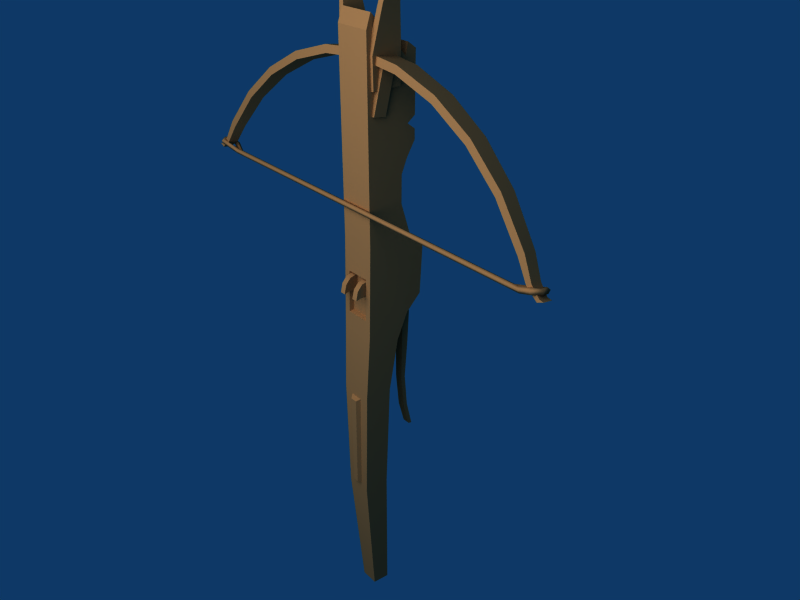 # Source: crossbow1.blend  (saved by Blender 2.63.0; exported with 4.5.12 LTS)
import bpy
from mathutils import Matrix  # noqa: F401  (used for matrix-valued properties, if any)

bpy.ops.wm.read_factory_settings(use_empty=True)
scene = bpy.context.scene
scene.name = 'Scene'

# ---- collections
col_collection_1 = bpy.data.collections.new('Collection 1'); scene.collection.children.link(col_collection_1)

# ---- materials (node trees are filled in below, after node groups)
mat_wood = bpy.data.materials.new('wood')
mat_wood.alpha_threshold = 0.0
mat_wood.diffuse_color = (0.5234, 0.3454, 0.2002, 1.0)
mat_wood.roughness = 0.5
mat_wood.line_color = (0.0, 0.0, 0.0, 1.0)

# ---- material node trees

# ---- world
world_world = bpy.data.worlds.new('World'); scene.world = world_world
world_world.color = (0.05656, 0.2208, 0.4)
world_world.use_sun_shadow = False
world_world.sun_shadow_jitter_overblur = 0.0
world_world.cycles.sampling_method = 'MANUAL'
world_world.cycles.sample_map_resolution = 256

# ---- cameras
cam_camera = bpy.data.cameras.new('Camera')
cam_camera.passepartout_alpha = 0.2
cam_camera.clip_end = 100.0
cam_camera.lens = 35.0
cam_camera.sensor_width = 32.0
cam_camera.sensor_height = 18.0
cam_camera.ortho_scale = 7.314
cam_camera.show_passepartout = False
cam_camera.show_safe_areas = True
cam_camera.dof.focus_distance = 0.0
cam_camera.dof.aperture_fstop = 128.0

# ---- lights
light_point = bpy.data.lights.new('Point', 'POINT')
light_point.transmission_factor = 0.0
light_point.energy = 100.0
light_point.shadow_buffer_clip_start = 0.5
light_point.shadow_soft_size = 1.0
light_point.shadow_maximum_resolution = 0.006
light_point.use_absolute_resolution = True
light_point.cycles.use_multiple_importance_sampling = False

# ---- meshes
me_circle = bpy.data.meshes.new('Circle')
me_circle.from_pydata([(-0.03133, 0.3894, -0.01268), (-0.03131, 0.3944, 0.02113), (-0.03138, 0.3779, -0.01078), (-0.03136, 0.3829, 0.02266), (-0.3419, 0.1887, 0.02767), (-0.3419, 0.1907, 0.04123), (-0.3219, 0.2023, 0.02458), (-0.3219, 0.2046, 0.0402), (-0.3147, 0.198, 0.02525), (-0.3147, 0.2003, 0.04082), (-0.07143, 0.3856, -0.01119), (-0.07143, 0.3904, 0.0208), (-0.1405, 0.3651, -0.006357), (-0.1405, 0.3694, 0.02217), (-0.2042, 0.3317, 0.0004756), (-0.2042, 0.3355, 0.0254), (-0.2601, 0.2867, 0.009101), (-0.2601, 0.2899, 0.03032), (-0.3059, 0.2317, 0.01924), (-0.3059, 0.2344, 0.03668), (-0.3352, 0.1896, 0.02753), (-0.3352, 0.1917, 0.04108), (-0.06929, 0.3744, -0.009348), (-0.06929, 0.3791, 0.02233), (-0.1363, 0.3545, -0.004636), (-0.1363, 0.3587, 0.02363), (-0.1981, 0.3221, 0.002023), (-0.1981, 0.3258, 0.02674), (-0.2523, 0.2784, 0.01042), (-0.2523, 0.2816, 0.03148), (-0.2968, 0.2251, 0.0203), (-0.2968, 0.2277, 0.03762), (-0.3324, 0.1848, 0.02825), (-0.3324, 0.1868, 0.0418), (-0.02795, 0.4253, 0.03168), (0.02885, 0.4253, 0.03168), (-0.0167, 0.02191, 0.02833), (0.0176, 0.02191, 0.02833), (-0.0167, 0.08392, 0.02662), (0.0176, 0.08392, 0.02662), (-0.01822, 0.08529, 0.033), (-0.01822, 0.0197, 0.0348), (0.01912, 0.0197, 0.0348), (0.01912, 0.08529, 0.033), (-0.01367, -0.5113, -0.003702), (0.01457, -0.5113, -0.003702), (-0.0138, -0.5085, 0.02429), (0.0147, -0.5085, 0.02429), (-0.02018, -0.2889, 0.001039), (0.02108, -0.2889, 0.001039), (-0.02018, -0.2905, 0.04152), (0.02108, -0.2905, 0.04152), (-0.02539, -0.1111, -0.002726), (0.02629, -0.1111, -0.002726), (-0.02787, -0.02668, -0.01678), (0.02877, -0.02668, -0.01678), (-0.02795, 0.01382, -0.03494), (0.02885, 0.01382, -0.03494), (-0.02549, -0.1094, 0.04089), (0.02638, -0.1094, 0.04089), (-0.02795, 0.03737, -0.05843), (0.02885, 0.03737, -0.05843), (-0.02799, -0.006769, 0.03553), (0.02889, -0.006769, 0.03553), (-0.02795, 0.1155, -0.06289), (0.02885, 0.1155, -0.06289), (-0.02795, 0.1397, -0.03812), (0.02885, 0.1397, -0.03812), (-0.02795, 0.1872, -0.02349), (0.02885, 0.1872, -0.02349), (-0.02795, 0.2291, -0.02382), (0.02885, 0.2291, -0.02382), (-0.02795, 0.2503, -0.03268), (0.02885, 0.2503, -0.03268), (-0.02795, 0.2731, -0.04635), (0.02885, 0.2731, -0.04635), (-0.02795, 0.2881, -0.04618), (0.02885, 0.2881, -0.04618), (-0.02795, 0.2975, -0.03399), (0.02885, 0.2975, -0.03399), (-0.02795, 0.3068, -0.04635), (0.02885, 0.3068, -0.04635), (-0.02795, 0.3931, -0.04699), (0.02885, 0.3931, -0.04699), (-0.02795, 0.4026, -0.03429), (0.02885, 0.4026, -0.03429), (-0.02795, 0.3855, -0.03047), (0.02885, 0.3855, -0.03047), (-0.02795, 0.1347, 0.03163), (0.02885, 0.1347, 0.03163), (-0.02795, 0.4456, 0.02473), (0.02885, 0.4456, 0.02473), (0.009904, -0.001403, -0.02701), (0.009904, -0.01801, -0.01917), (-0.009006, -0.01801, -0.01917), (-0.009006, -0.001403, -0.02701), (0.009904, 0.001847, -0.03945), (0.009384, 0.003789, -0.04916), (0.009086, 0.0005529, -0.05499), (0.007788, -0.05155, -0.05337), (0.006672, -0.1173, -0.04916), (0.006672, -0.1723, -0.05369), (0.006672, -0.1191, -0.04223), (0.006672, -0.1742, -0.04764), (0.006672, -0.2125, -0.05808), (0.006672, -0.2137, -0.0634), (0.007724, -0.05447, -0.04269), (0.009904, -0.01295, -0.04175), (-0.005774, -0.2125, -0.05808), (-0.005774, -0.1742, -0.04764), (-0.005774, -0.1191, -0.04223), (-0.006827, -0.05447, -0.04269), (-0.005774, -0.2137, -0.0634), (-0.005774, -0.1723, -0.05369), (-0.005774, -0.1173, -0.04916), (-0.00689, -0.05155, -0.05337), (-0.008188, 0.0005529, -0.05499), (-0.008486, 0.003789, -0.04916), (-0.009006, -0.01295, -0.04175), (-0.009006, 0.001847, -0.03945), (-0.01746, 0.05846, 0.04391), (-0.008245, 0.05846, 0.04391), (-0.01746, 0.08247, 0.02567), (-0.01746, 0.05673, 0.04993), (-0.01746, 0.07076, 0.04676), (-0.01746, 0.07954, 0.03898), (-0.01746, 0.05906, 0.02567), (-0.008245, 0.05906, 0.02567), (-0.008245, 0.07954, 0.03898), (-0.008245, 0.07076, 0.04676), (-0.008245, 0.05673, 0.04993), (-0.008245, 0.08247, 0.02567), (-0.003994, -0.2777, 0.04691), (-0.005136, -0.1221, 0.04668), (0.004892, -0.2777, 0.04691), (0.006034, -0.1221, 0.04668), (0.01025, -0.1181, 0.0408), (-0.009348, -0.1181, 0.0408), (0.008242, -0.2817, 0.04104), (-0.007345, -0.2817, 0.04104), (-0.1102, 0.5619, -0.004532), (-0.03697, 0.5774, -0.009078), (0.03787, 0.5774, -0.009078), (0.1111, 0.5619, -0.004532), (-0.1102, 0.5677, -0.004531), (-0.03697, 0.5832, -0.009078), (0.03787, 0.5832, -0.009078), (0.1111, 0.5677, -0.004531), (0.1111, 0.5677, 0.01491), (0.03787, 0.5832, 0.01946), (-0.03697, 0.5832, 0.01946), (-0.1102, 0.5677, 0.01491), (0.1111, 0.5619, 0.01491), (0.03787, 0.5774, 0.01946), (-0.03697, 0.5774, 0.01946), (-0.1102, 0.5619, 0.01491), (-0.033, 0.3507, 0.02606), (-0.033, 0.3507, -0.01764), (-0.0271, 0.3493, -0.01764), (-0.0271, 0.3493, 0.02606), (-0.02216, 0.3945, -0.01847), (-0.02216, 0.3945, 0.02689), (-0.03419, 0.4585, 0.01792), (-0.03419, 0.4585, -0.009497), (-0.05752, 0.516, -0.006404), (-0.05752, 0.516, 0.01482), (-0.0858, 0.5679, 0.01117), (-0.0858, 0.5679, -0.002752), (-0.08977, 0.5665, -0.002752), (-0.08977, 0.5665, 0.01117), (-0.06366, 0.5141, 0.01471), (-0.06366, 0.5141, -0.006289), (-0.04224, 0.4557, -0.009227), (-0.04224, 0.4557, 0.01765), (-0.033, 0.3945, 0.02689), (-0.033, 0.3945, -0.01847), (-0.02713, 0.3831, 0.01589), (-0.02713, 0.3803, -0.004563), (-0.03948, 0.3821, 0.01526), (-0.0395, 0.3795, -0.003638), (-0.02713, 0.3178, 0.02517), (-0.02713, 0.3149, 0.005699), (-0.03197, 0.3178, 0.02487), (-0.03197, 0.315, 0.006003), (-0.01764, 0.1876, 0.03837), (-0.01764, 0.1909, 0.03515), (-0.01764, 0.1888, 0.03103), (-0.01764, 0.1843, 0.0317), (-0.01764, 0.1835, 0.03624), (-0.2996, 0.1876, 0.03837), (-0.2982, 0.1909, 0.03515), (-0.2991, 0.1888, 0.03103), (-0.3011, 0.1843, 0.0317), (-0.3014, 0.1835, 0.03624), (-0.3265, 0.1949, 0.04538), (-0.3238, 0.1973, 0.04023), (-0.3239, 0.2026, 0.0444), (-0.3261, 0.1997, 0.04777), (-0.3355, 0.1949, 0.03603), (-0.3369, 0.2, 0.0366), (-0.3294, 0.1965, 0.03568), (-0.3326, 0.2024, 0.03647), (-0.3323, 0.1911, 0.02318), (-0.3333, 0.1959, 0.02113), (-0.3277, 0.1935, 0.02672), (-0.33, 0.1989, 0.02335), (-0.3206, 0.1918, 0.01909), (-0.3219, 0.1871, 0.02114), (-0.323, 0.1901, 0.02641), (-0.3201, 0.1948, 0.02304), (-0.2886, 0.188, 0.03179), (-0.2899, 0.1844, 0.03326), (-0.2974, 0.1844, 0.03517), (-0.2891, 0.1902, 0.03457), (-0.28, 0.1876, 0.03837), (-0.28, 0.1909, 0.03515), (-0.28, 0.1888, 0.03103), (-0.28, 0.1843, 0.0317), (-0.28, 0.1835, 0.03624), (0.01854, 0.1876, 0.03837), (0.01854, 0.1909, 0.03515), (0.01854, 0.1888, 0.03103), (0.01854, 0.1843, 0.0317), (0.01854, 0.1835, 0.03624), (0.2809, 0.1835, 0.03624), (0.2809, 0.1843, 0.0317), (0.2809, 0.1888, 0.03103), (0.2809, 0.1909, 0.03515), (0.2809, 0.1876, 0.03837), (0.29, 0.1902, 0.03457), (0.2983, 0.1844, 0.03517), (0.2908, 0.1844, 0.03326), (0.2895, 0.188, 0.03179), (0.321, 0.1948, 0.02304), (0.3239, 0.1901, 0.02641), (0.3228, 0.1871, 0.02114), (0.3215, 0.1918, 0.01909), (0.3309, 0.1989, 0.02335), (0.3286, 0.1935, 0.02672), (0.3342, 0.1959, 0.02113), (0.3332, 0.1911, 0.02318), (0.3335, 0.2024, 0.03647), (0.3303, 0.1965, 0.03568), (0.3378, 0.2, 0.0366), (0.3364, 0.1949, 0.03603), (0.327, 0.1997, 0.04777), (0.3248, 0.2026, 0.0444), (0.3247, 0.1973, 0.04023), (0.3274, 0.1949, 0.04538), (0.3023, 0.1835, 0.03624), (0.302, 0.1843, 0.0317), (0.3, 0.1888, 0.03103), (0.2991, 0.1909, 0.03515), (0.3005, 0.1876, 0.03837), (0.03286, 0.315, 0.006003), (0.03286, 0.3178, 0.02487), (0.02802, 0.3149, 0.005699), (0.02802, 0.3178, 0.02517), (0.0404, 0.3795, -0.003638), (0.04038, 0.3821, 0.01526), (0.02802, 0.3803, -0.004563), (0.02802, 0.3831, 0.01589), (0.0339, 0.3945, -0.01847), (0.0339, 0.3945, 0.02689), (0.04313, 0.4557, 0.01765), (0.04313, 0.4557, -0.009227), (0.06456, 0.5141, -0.006289), (0.06456, 0.5141, 0.01471), (0.09067, 0.5665, 0.01117), (0.09067, 0.5665, -0.002752), (0.08669, 0.5679, -0.002752), (0.08669, 0.5679, 0.01117), (0.05841, 0.516, 0.01482), (0.05841, 0.516, -0.006404), (0.03509, 0.4585, -0.009497), (0.03509, 0.4585, 0.01792), (0.02306, 0.3945, 0.02689), (0.02306, 0.3945, -0.01847), (0.02799, 0.3493, 0.02606), (0.02799, 0.3493, -0.01764), (0.0339, 0.3507, -0.01764), (0.0339, 0.3507, 0.02606), (0.009142, 0.08247, 0.02567), (0.009142, 0.05673, 0.04993), (0.009142, 0.07076, 0.04676), (0.009142, 0.07954, 0.03898), (0.009142, 0.05906, 0.02567), (0.01836, 0.05906, 0.02567), (0.01836, 0.07954, 0.03898), (0.01836, 0.07076, 0.04676), (0.01836, 0.05673, 0.04993), (0.01836, 0.08247, 0.02567), (0.009142, 0.05846, 0.04391), (0.01836, 0.05846, 0.04391), (0.3333, 0.1868, 0.0418), (0.3333, 0.1848, 0.02825), (0.2977, 0.2277, 0.03762), (0.2977, 0.2251, 0.0203), (0.2532, 0.2816, 0.03148), (0.2532, 0.2784, 0.01042), (0.199, 0.3258, 0.02674), (0.199, 0.3221, 0.002023), (0.1372, 0.3587, 0.02363), (0.1372, 0.3545, -0.004636), (0.07018, 0.3791, 0.02233), (0.07018, 0.3744, -0.009348), (0.3361, 0.1917, 0.04108), (0.3361, 0.1896, 0.02753), (0.3068, 0.2344, 0.03668), (0.3068, 0.2317, 0.01924), (0.261, 0.2899, 0.03032), (0.261, 0.2867, 0.009101), (0.2051, 0.3355, 0.0254), (0.2051, 0.3317, 0.0004756), (0.1414, 0.3694, 0.02217), (0.1414, 0.3651, -0.006357), (0.07233, 0.3904, 0.0208), (0.07233, 0.3856, -0.01119), (0.3156, 0.2003, 0.04082), (0.3156, 0.198, 0.02525), (0.3228, 0.2046, 0.0402), (0.3228, 0.2023, 0.02458), (0.3428, 0.1907, 0.04123), (0.3428, 0.1887, 0.02767), (0.03226, 0.3829, 0.02266), (0.03228, 0.3779, -0.01078), (0.03221, 0.3944, 0.02113), (0.03223, 0.3894, -0.01268)], [], [(0, 10, 11, 1), (3, 23, 22, 2), (10, 0, 2, 22), (23, 3, 1, 11), (5, 21, 20, 4), (32, 4, 20), (5, 33, 21), (33, 5, 4, 32), (6, 7, 19, 18), (20, 21, 7, 6), (8, 9, 33, 32), (30, 31, 9, 8), (6, 8, 32, 20), (33, 9, 7, 21), (18, 30, 8, 6), (9, 31, 19, 7), (13, 11, 10, 12), (15, 13, 12, 14), (17, 15, 14, 16), (19, 17, 16, 18), (23, 25, 24, 22), (25, 27, 26, 24), (27, 29, 28, 26), (29, 31, 30, 28), (28, 30, 18, 16), (19, 31, 29, 17), (26, 28, 16, 14), (17, 29, 27, 15), (24, 26, 14, 12), (15, 27, 25, 13), (22, 24, 12, 10), (13, 25, 23, 11), (78, 72, 70), (78, 70, 90), (71, 79, 91), (79, 71, 73), (71, 69, 68, 70), (34, 88, 89, 35), (90, 34, 35, 91), (34, 68, 88), (69, 35, 89), (34, 90, 70, 68), (35, 69, 71, 91), (36, 37, 39, 38), (37, 36, 41, 42), (38, 39, 43, 40), (36, 38, 40, 41), (43, 39, 37, 42), (41, 40, 88, 62), (89, 43, 42, 63), (40, 43, 89, 88), (42, 41, 62, 63), (48, 49, 45, 44), (46, 47, 51, 50), (44, 45, 47, 46), (52, 53, 49, 48), (50, 51, 59, 58), (54, 55, 53, 52), (56, 57, 55, 54), (60, 61, 57, 56), (58, 59, 63, 62), (64, 65, 61, 60), (66, 67, 65, 64), (68, 69, 67, 66), (72, 73, 71, 70), (74, 75, 73, 72), (76, 77, 75, 74), (78, 79, 77, 76), (80, 81, 79, 78), (82, 83, 81, 80), (84, 85, 83, 82), (86, 87, 85, 84), (87, 86, 90, 91), (48, 44, 46, 50), (47, 45, 49, 51), (48, 50, 58, 52), (59, 51, 49, 53), (54, 52, 58, 62), (59, 53, 55, 63), (54, 62, 56), (63, 55, 57), (60, 56, 62), (63, 57, 61), (60, 62, 88, 64), (89, 63, 61, 65), (88, 66, 64), (67, 89, 65), (88, 68, 66), (69, 89, 67), (74, 72, 78, 76), (79, 73, 75, 77), (78, 90, 86), (91, 79, 87), (82, 78, 86, 84), (87, 79, 83, 85), (78, 82, 80), (83, 79, 81), (96, 92, 93, 107), (92, 96, 119, 95), (94, 118, 107, 93), (95, 119, 118, 94), (98, 107, 106, 99), (99, 106, 102, 100), (100, 102, 103, 101), (101, 103, 104, 105), (107, 98, 97, 96), (117, 119, 96, 97), (116, 117, 97, 98), (115, 116, 98, 99), (114, 115, 99, 100), (113, 114, 100, 101), (112, 113, 101, 105), (111, 110, 102, 106), (110, 109, 103, 102), (109, 108, 104, 103), (108, 112, 105, 104), (118, 111, 106, 107), (119, 117, 116, 118), (112, 108, 109, 113), (113, 109, 110, 114), (114, 110, 111, 115), (115, 111, 118, 116), (124, 120, 123), (126, 120, 124), (123, 120, 121, 130), (120, 126, 127, 121), (129, 121, 127), (129, 130, 121), (122, 126, 125), (125, 126, 124), (124, 123, 130, 129), (125, 124, 129, 128), (122, 125, 128, 131), (127, 131, 128), (127, 128, 129), (133, 132, 134, 135), (136, 137, 133, 135), (134, 132, 139, 138), (132, 133, 137, 139), (138, 136, 135, 134), (146, 147, 143, 142), (145, 146, 142, 141), (141, 140, 144, 145), (155, 140, 141, 154), (154, 141, 142, 153), (153, 142, 143, 152), (140, 155, 151, 144), (150, 145, 144, 151), (149, 146, 145, 150), (148, 147, 146, 149), (152, 143, 147, 148), (152, 148, 149, 153), (153, 149, 150, 154), (154, 150, 151, 155), (159, 156, 157, 158), (156, 174, 175, 157), (174, 156, 159, 161), (157, 175, 160, 158), (165, 164, 167, 166), (162, 163, 164, 165), (161, 160, 163, 162), (160, 175, 172, 163), (162, 173, 174, 161), (163, 172, 171, 164), (165, 170, 173, 162), (164, 171, 168, 167), (166, 169, 170, 165), (168, 171, 170, 169), (171, 172, 173, 170), (172, 175, 174, 173), (176, 178, 182, 180), (179, 177, 181, 183), (183, 182, 178, 179), (181, 180, 182, 183), (196, 197, 189, 190), (197, 194, 193, 189), (194, 195, 192, 193), (195, 191, 192), (195, 196, 190, 191), (194, 197, 199, 198), (195, 194, 198, 200), (196, 195, 200, 201), (197, 196, 201, 199), (198, 199, 203, 202), (200, 198, 202, 204), (201, 200, 204, 205), (199, 201, 205, 203), (202, 203, 206, 207), (204, 202, 207, 208), (205, 204, 208, 209), (203, 205, 209, 206), (207, 206, 210, 211), (208, 207, 211, 212), (209, 208, 212, 213), (206, 209, 213, 210), (189, 214, 215, 190), (216, 191, 190, 215), (217, 192, 191, 216), (218, 193, 192, 217), (214, 189, 193, 218), (214, 184, 185, 215), (185, 184, 219, 220), (220, 221, 186, 185), (186, 216, 215, 185), (221, 222, 187, 186), (187, 217, 216, 186), (222, 223, 188, 187), (188, 218, 217, 187), (184, 188, 223, 219), (184, 214, 218, 188), (219, 223, 224, 228), (223, 222, 225, 224), (222, 221, 226, 225), (221, 220, 227, 226), (228, 227, 220, 219), (228, 224, 249, 253), (224, 225, 250, 249), (225, 226, 251, 250), (226, 227, 252, 251), (253, 252, 227, 228), (236, 232, 229, 233), (233, 229, 230, 234), (234, 230, 231, 235), (235, 231, 232, 236), (239, 236, 233, 237), (237, 233, 234, 238), (238, 234, 235, 240), (240, 235, 236, 239), (243, 239, 237, 241), (241, 237, 238, 242), (242, 238, 240, 244), (244, 240, 239, 243), (245, 243, 241, 246), (246, 241, 242, 247), (247, 242, 244, 248), (248, 244, 243, 245), (247, 251, 252, 246), (247, 250, 251), (248, 249, 250, 247), (245, 253, 249, 248), (246, 252, 253, 245), (256, 254, 255, 257), (254, 258, 259, 255), (258, 254, 256, 260), (261, 257, 255, 259), (265, 264, 263, 262), (266, 267, 264, 265), (269, 268, 267, 266), (271, 272, 267, 268), (273, 270, 269, 266), (272, 275, 264, 267), (274, 273, 266, 265), (275, 276, 263, 264), (277, 274, 265, 262), (276, 275, 274, 277), (275, 272, 273, 274), (272, 271, 270, 273), (280, 279, 277, 262), (263, 276, 278, 281), (281, 280, 262, 263), (278, 279, 280, 281), (286, 284, 285), (286, 285, 282), (291, 282, 285, 288), (288, 285, 284, 289), (289, 284, 283, 290), (288, 289, 287), (291, 288, 287), (284, 292, 283), (284, 286, 292), (293, 292, 286, 287), (290, 283, 292, 293), (287, 289, 293), (289, 290, 293), (314, 316, 304, 302), (305, 317, 315, 303), (312, 314, 302, 300), (303, 315, 313, 301), (310, 312, 300, 298), (301, 313, 311, 299), (308, 310, 298, 296), (299, 311, 309, 297), (298, 299, 297, 296), (300, 301, 299, 298), (302, 303, 301, 300), (304, 305, 303, 302), (308, 309, 311, 310), (310, 311, 313, 312), (312, 313, 315, 314), (314, 315, 317, 316), (318, 320, 308, 296), (309, 321, 319, 297), (294, 306, 320, 318), (321, 307, 295, 319), (297, 319, 318, 296), (319, 295, 294, 318), (307, 321, 320, 306), (321, 309, 308, 320), (294, 295, 323, 322), (322, 306, 294), (295, 307, 323), (322, 323, 307, 306), (304, 316, 326, 324), (317, 305, 325, 327), (324, 325, 305, 304), (327, 326, 316, 317)])
me_circle.polygons.foreach_set('use_smooth', [True] * 306)
_k = set([(0, 10), (1, 11), (2, 22), (3, 23), (4, 5), (4, 20), (4, 32), (5, 21), (5, 33), (6, 18), (6, 20), (7, 19), (7, 21), (8, 30), (8, 32), (9, 31), (9, 33), (10, 12), (11, 13), (12, 14), (13, 15), (14, 16), (15, 17), (16, 18), (17, 19), (22, 24), (23, 25), (24, 26), (25, 27), (26, 28), (27, 29), (28, 30), (29, 31), (34, 35), (34, 88), (34, 90), (35, 89), (35, 91), (36, 37), (36, 38), (36, 41), (37, 39), (37, 42), (38, 39), (38, 40), (39, 43), (40, 41), (40, 43), (41, 42), (42, 43), (44, 45), (44, 46), (44, 48), (45, 47), (45, 49), (46, 47), (46, 50), (47, 51), (48, 50), (48, 52), (49, 51), (49, 53), (50, 58), (51, 59), (52, 54), (53, 55), (54, 56), (55, 57), (56, 60), (57, 61), (58, 62), (59, 63), (60, 61), (60, 64), (61, 65), (62, 88), (63, 89), (64, 65), (64, 66), (65, 67), (66, 68), (67, 69), (68, 70), (69, 71), (70, 72), (71, 73), (72, 74), (73, 75), (74, 75), (74, 76), (75, 77), (76, 77), (76, 78), (77, 79), (78, 79), (78, 80), (79, 81), (80, 81), (80, 82), (81, 83), (82, 83), (82, 84), (83, 85), (84, 85), (84, 86), (85, 87), (86, 87), (86, 90), (87, 91), (90, 91), (92, 96), (93, 107), (94, 118), (95, 119), (96, 97), (97, 98), (98, 99), (99, 100), (100, 101), (101, 105), (102, 103), (102, 106), (103, 104), (104, 105), (104, 108), (105, 112), (106, 107), (107, 118), (108, 109), (108, 112), (109, 110), (110, 111), (111, 118), (112, 113), (113, 114), (114, 115), (115, 116), (116, 117), (117, 119), (120, 123), (120, 124), (120, 126), (121, 127), (121, 129), (121, 130), (122, 125), (122, 126), (123, 124), (123, 130), (124, 125), (124, 126), (125, 126), (127, 128), (127, 129), (127, 131), (128, 129), (128, 131), (129, 130), (132, 133), (132, 134), (132, 139), (133, 135), (133, 137), (134, 135), (134, 138), (135, 136), (136, 137), (136, 138), (137, 139), (138, 139), (140, 141), (140, 144), (140, 155), (141, 142), (142, 143), (143, 147), (143, 152), (144, 145), (144, 151), (145, 146), (146, 147), (147, 148), (148, 149), (148, 152), (149, 150), (150, 151), (151, 155), (152, 153), (153, 154), (154, 155), (156, 157), (156, 159), (156, 174), (157, 158), (157, 175), (160, 163), (161, 162), (162, 165), (163, 164), (164, 167), (165, 166), (168, 171), (169, 170), (170, 173), (171, 172), (172, 175), (173, 174), (176, 178), (176, 180), (177, 179), (177, 181), (178, 179), (178, 182), (179, 183), (180, 181), (180, 182), (181, 183), (182, 183), (254, 255), (254, 256), (254, 258), (255, 257), (255, 259), (256, 257), (256, 260), (257, 261), (258, 259), (258, 260), (259, 261), (262, 265), (262, 280), (263, 264), (263, 281), (264, 267), (265, 266), (266, 269), (267, 268), (270, 273), (271, 272), (272, 275), (273, 274), (274, 277), (275, 276), (278, 281), (279, 280), (280, 281), (282, 285), (282, 286), (283, 284), (283, 290), (283, 292), (284, 285), (284, 286), (284, 292), (285, 286), (286, 292), (287, 288), (287, 289), (287, 291), (287, 293), (288, 289), (288, 291), (289, 290), (289, 293), (290, 293), (294, 318), (294, 322), (295, 319), (295, 323), (296, 298), (296, 318), (297, 299), (297, 319), (298, 300), (299, 301), (300, 302), (301, 303), (302, 304), (303, 305), (304, 324), (305, 325), (306, 320), (306, 322), (307, 321), (307, 323), (308, 310), (308, 320), (309, 311), (309, 321), (310, 312), (311, 313), (312, 314), (313, 315), (314, 316), (315, 317), (316, 326), (317, 327), (322, 323)])
me_circle.attributes.new('sharp_edge', 'BOOLEAN', 'EDGE').data.foreach_set('value', [ (min(e.vertices), max(e.vertices)) in _k for e in me_circle.edges])
_uv = me_circle.uv_layers.new(name='UVTex')
_uv.uv.foreach_set('vector', [0.8166, 0.9798, 0.818, 0.9206, 0.8655, 0.9206, 0.8669, 0.9798, 0.9078, 0.9783, 0.9091, 0.9219, 0.9566, 0.9219, 0.9578, 0.9783, 0.9735, 0.9218, 0.9745, 0.9797, 0.9578, 0.9783, 0.9566, 0.9219, 0.9091, 0.9219, 0.9078, 0.9783, 0.8911, 0.9797, 0.8922, 0.9217, 0.8515, 0.4085, 0.8515, 0.4184, 0.8313, 0.4185, 0.8313, 0.4085, 0.9548, 0.4275, 0.9692, 0.4244, 0.9621, 0.431, 0.8971, 0.4243, 0.9115, 0.4275, 0.9042, 0.431, 0.923, 0.4251, 0.923, 0.41, 0.9433, 0.41, 0.9433, 0.4251, 0.8298, 0.4457, 0.853, 0.4457, 0.8544, 0.4956, 0.8285, 0.4957, 0.8313, 0.4185, 0.8515, 0.4184, 0.853, 0.4457, 0.8298, 0.4457, 0.9448, 0.4581, 0.9215, 0.4581, 0.923, 0.4251, 0.9433, 0.4251, 0.9461, 0.5068, 0.9201, 0.5068, 0.9215, 0.4581, 0.9448, 0.4581, 0.9569, 0.4574, 0.9448, 0.4581, 0.9548, 0.4275, 0.9621, 0.431, 0.9115, 0.4275, 0.9215, 0.4581, 0.9093, 0.4573, 0.9042, 0.431, 0.9627, 0.5064, 0.9461, 0.5068, 0.9448, 0.4581, 0.9569, 0.4574, 0.9215, 0.4581, 0.9201, 0.5068, 0.9035, 0.5064, 0.9093, 0.4573, 0.8629, 0.8143, 0.8655, 0.9206, 0.818, 0.9206, 0.8205, 0.8143, 0.8601, 0.7081, 0.8629, 0.8143, 0.8205, 0.8143, 0.8231, 0.7081, 0.8573, 0.6019, 0.8601, 0.7081, 0.8231, 0.7081, 0.8258, 0.6019, 0.8544, 0.4956, 0.8573, 0.6019, 0.8258, 0.6019, 0.8285, 0.4957, 0.9091, 0.9219, 0.9117, 0.8181, 0.9541, 0.8181, 0.9566, 0.9219, 0.9117, 0.8181, 0.9145, 0.7143, 0.9515, 0.7144, 0.9541, 0.8181, 0.9145, 0.7143, 0.9173, 0.6106, 0.9488, 0.6106, 0.9515, 0.7144, 0.9173, 0.6106, 0.9201, 0.5068, 0.9461, 0.5068, 0.9488, 0.6106, 0.9488, 0.6106, 0.9461, 0.5068, 0.9627, 0.5064, 0.9654, 0.6108, 0.9035, 0.5064, 0.9201, 0.5068, 0.9173, 0.6106, 0.9006, 0.6108, 0.9515, 0.7144, 0.9488, 0.6106, 0.9654, 0.6108, 0.9682, 0.7144, 0.9006, 0.6108, 0.9173, 0.6106, 0.9145, 0.7143, 0.8978, 0.7144, 0.9541, 0.8181, 0.9515, 0.7144, 0.9682, 0.7144, 0.9708, 0.8181, 0.8978, 0.7144, 0.9145, 0.7143, 0.9117, 0.8181, 0.895, 0.818, 0.9566, 0.9219, 0.9541, 0.8181, 0.9708, 0.8181, 0.9735, 0.9218, 0.895, 0.818, 0.9117, 0.8181, 0.9091, 0.9219, 0.8922, 0.9217, 0.436, 0.9549, 0.3697, 0.953, 0.3399, 0.9405, 0.436, 0.9549, 0.3399, 0.9405, 0.6443, 0.8726, 0.3396, 0.7051, 0.4357, 0.6905, 0.6442, 0.7731, 0.4357, 0.6905, 0.3396, 0.7051, 0.3694, 0.6926, 0.3936, 0.652, 0.3349, 0.652, 0.3349, 0.5725, 0.3936, 0.5725, 0.6158, 0.8628, 0.2066, 0.8628, 0.2066, 0.7828, 0.6158, 0.7828, 0.646, 0.8628, 0.6158, 0.8628, 0.6158, 0.7828, 0.646, 0.7828, 0.6158, 0.8628, 0.281, 0.9399, 0.2066, 0.8628, 0.2807, 0.7058, 0.6158, 0.7828, 0.2066, 0.7828, 0.6158, 0.8628, 0.6443, 0.8726, 0.3399, 0.9405, 0.281, 0.9399, 0.6158, 0.7828, 0.2807, 0.7058, 0.3396, 0.7051, 0.6442, 0.7731, 0.7503, 0.6931, 0.7503, 0.7411, 0.6634, 0.7411, 0.6634, 0.6931, 0.05126, 0.8015, 0.05124, 0.8441, 0.0446, 0.8491, 0.0446, 0.7965, 0.1314, 0.8441, 0.1314, 0.8015, 0.137, 0.7965, 0.137, 0.8491, 0.05124, 0.8441, 0.1314, 0.8441, 0.137, 0.8491, 0.0446, 0.8491, 0.137, 0.7965, 0.1314, 0.8015, 0.05126, 0.8015, 0.0446, 0.7965, 0.0446, 0.8491, 0.137, 0.8491, 0.2066, 0.8628, 0.007305, 0.8628, 0.2066, 0.7828, 0.137, 0.7965, 0.0446, 0.7965, 0.007305, 0.7828, 0.137, 0.8491, 0.137, 0.7965, 0.2066, 0.7828, 0.2066, 0.8628, 0.0446, 0.7965, 0.0446, 0.8491, 0.007305, 0.8628, 0.007305, 0.7828, 0.3261, 0.4889, 0.3261, 0.5467, 0.01442, 0.5375, 0.01442, 0.498, 0.05251, 0.3241, 0.05251, 0.2843, 0.3579, 0.2754, 0.3579, 0.333, 0.01322, 0.3239, 0.01322, 0.2845, 0.05251, 0.2843, 0.05251, 0.3241, 0.5753, 0.4816, 0.5753, 0.554, 0.3261, 0.5467, 0.3261, 0.4889, 0.3579, 0.333, 0.3579, 0.2754, 0.6108, 0.268, 0.6108, 0.3404, 0.6952, 0.4781, 0.6952, 0.5574, 0.5753, 0.554, 0.5753, 0.4816, 0.7573, 0.478, 0.7573, 0.5575, 0.6952, 0.5574, 0.6952, 0.4781, 0.07284, 0.5713, 0.07284, 0.6508, 0.02626, 0.6508, 0.02626, 0.5713, 0.6108, 0.3404, 0.6108, 0.268, 0.7543, 0.2645, 0.7543, 0.3439, 0.1825, 0.5713, 0.1825, 0.6508, 0.07284, 0.6508, 0.07284, 0.5713, 0.2309, 0.5713, 0.2309, 0.6508, 0.1825, 0.6508, 0.1825, 0.5713, 0.3006, 0.5713, 0.3006, 0.6508, 0.2309, 0.6508, 0.2309, 0.5713, 0.4258, 0.5725, 0.4258, 0.652, 0.3936, 0.652, 0.3936, 0.5725, 0.463, 0.5725, 0.463, 0.652, 0.4258, 0.652, 0.4258, 0.5725, 0.4841, 0.5725, 0.4841, 0.652, 0.463, 0.652, 0.463, 0.5725, 0.5056, 0.5725, 0.5056, 0.652, 0.4841, 0.652, 0.4841, 0.5725, 0.5273, 0.5725, 0.5273, 0.652, 0.5056, 0.652, 0.5056, 0.5725, 0.6481, 0.5725, 0.6481, 0.652, 0.5273, 0.652, 0.5273, 0.5725, 0.6704, 0.5725, 0.6704, 0.652, 0.6481, 0.652, 0.6481, 0.5725, 0.695, 0.5725, 0.695, 0.652, 0.6704, 0.652, 0.6704, 0.5725, 0.7609, 0.7828, 0.7609, 0.8628, 0.646, 0.8628, 0.646, 0.7828, 0.3587, 0.39, 0.04595, 0.3889, 0.05095, 0.3497, 0.3579, 0.333, 0.05095, 0.2587, 0.04595, 0.2195, 0.3587, 0.2185, 0.3579, 0.2754, 0.3587, 0.39, 0.3579, 0.333, 0.6108, 0.3404, 0.6084, 0.4013, 0.6108, 0.268, 0.3579, 0.2754, 0.3587, 0.2185, 0.6084, 0.2071, 0.7282, 0.4183, 0.6084, 0.4013, 0.6108, 0.3404, 0.7543, 0.3439, 0.6108, 0.268, 0.6084, 0.2071, 0.7282, 0.1902, 0.7543, 0.2645, 0.7282, 0.4183, 0.7543, 0.3439, 0.7858, 0.4423, 0.7543, 0.2645, 0.7282, 0.1902, 0.7858, 0.1661, 0.07284, 0.9948, 0.03889, 0.961, 0.007305, 0.8628, 0.007305, 0.7828, 0.03871, 0.6834, 0.07284, 0.6508, 0.07284, 0.9948, 0.007305, 0.8628, 0.2066, 0.8628, 0.1825, 0.9948, 0.2066, 0.7828, 0.007305, 0.7828, 0.07284, 0.6508, 0.1825, 0.6508, 0.2066, 0.8628, 0.215, 0.9609, 0.1825, 0.9948, 0.2147, 0.6854, 0.2066, 0.7828, 0.1825, 0.6508, 0.2066, 0.8628, 0.281, 0.9399, 0.215, 0.9609, 0.2807, 0.7058, 0.2066, 0.7828, 0.2147, 0.6854, 0.4017, 0.9722, 0.3697, 0.953, 0.436, 0.9549, 0.4228, 0.972, 0.4357, 0.6905, 0.3694, 0.6926, 0.4013, 0.6732, 0.4225, 0.6734, 0.436, 0.9549, 0.6443, 0.8726, 0.5597, 0.9501, 0.6442, 0.7731, 0.4357, 0.6905, 0.5595, 0.6957, 0.5704, 0.9733, 0.436, 0.9549, 0.5597, 0.9501, 0.5838, 0.9555, 0.5595, 0.6957, 0.4357, 0.6905, 0.5702, 0.6728, 0.5834, 0.6906, 0.436, 0.9549, 0.5704, 0.9733, 0.4491, 0.9723, 0.5702, 0.6728, 0.4357, 0.6905, 0.4489, 0.6728, 0.6996, 0.1065, 0.695, 0.124, 0.6718, 0.135, 0.6789, 0.1033, 0.7221, 0.05314, 0.7041, 0.05314, 0.7041, 0.02665, 0.7221, 0.02665, 0.7017, 0.1802, 0.6693, 0.1802, 0.6693, 0.1537, 0.7017, 0.1537, 0.695, 0.124, 0.6996, 0.1065, 0.6789, 0.1033, 0.6718, 0.135, 0.6978, 0.08477, 0.6789, 0.1033, 0.6207, 0.102, 0.6248, 0.08704, 0.6248, 0.08704, 0.6207, 0.102, 0.5301, 0.1027, 0.5327, 0.09294, 0.5327, 0.09294, 0.5301, 0.1027, 0.4528, 0.09507, 0.4556, 0.08659, 0.4556, 0.08659, 0.4528, 0.09507, 0.3992, 0.08044, 0.3975, 0.07298, 0.6789, 0.1033, 0.6978, 0.08477, 0.7023, 0.09294, 0.6996, 0.1065, 0.6902, 0.02738, 0.7041, 0.02665, 0.7041, 0.05314, 0.6902, 0.05242, 0.6809, 0.0278, 0.6902, 0.02738, 0.6902, 0.05242, 0.6809, 0.052, 0.6079, 0.02962, 0.6809, 0.0278, 0.6809, 0.052, 0.6079, 0.05018, 0.5156, 0.03118, 0.6079, 0.02962, 0.6079, 0.05018, 0.5156, 0.04862, 0.4383, 0.03119, 0.5156, 0.03118, 0.5156, 0.04862, 0.4383, 0.04862, 0.3787, 0.0312, 0.4383, 0.03119, 0.4383, 0.04862, 0.3787, 0.04863, 0.6111, 0.1771, 0.5206, 0.1757, 0.5206, 0.1582, 0.6111, 0.1568, 0.5206, 0.1757, 0.443, 0.1757, 0.443, 0.1582, 0.5206, 0.1582, 0.443, 0.1757, 0.3875, 0.1757, 0.3875, 0.1582, 0.443, 0.1582, 0.3875, 0.1757, 0.3798, 0.1757, 0.3798, 0.1582, 0.3875, 0.1582, 0.6693, 0.1802, 0.6111, 0.1771, 0.6111, 0.1568, 0.6693, 0.1537, 0.6996, 0.1065, 0.7023, 0.09294, 0.6978, 0.08477, 0.6789, 0.1033, 0.3975, 0.07298, 0.3992, 0.08044, 0.4528, 0.09507, 0.4556, 0.08659, 0.4556, 0.08659, 0.4528, 0.09507, 0.5301, 0.1027, 0.5327, 0.09294, 0.5327, 0.09294, 0.5301, 0.1027, 0.6207, 0.102, 0.6248, 0.08704, 0.6248, 0.08704, 0.6207, 0.102, 0.6789, 0.1033, 0.6978, 0.08477, 0.8056, 0.06971, 0.7807, 0.06396, 0.7773, 0.07613, 0.782, 0.02714, 0.7807, 0.06396, 0.8056, 0.06971, 0.7601, 0.07364, 0.7619, 0.06216, 0.7805, 0.06407, 0.777, 0.07634, 0.7619, 0.06216, 0.7635, 0.02614, 0.7817, 0.02694, 0.7805, 0.06407, 0.8056, 0.06987, 0.7805, 0.06407, 0.7817, 0.02694, 0.8056, 0.06987, 0.777, 0.07634, 0.7805, 0.06407, 0.8292, 0.02714, 0.782, 0.02714, 0.8233, 0.05401, 0.8233, 0.05401, 0.782, 0.02714, 0.8056, 0.06971, 0.8481, 0.07805, 0.848, 0.1071, 0.8294, 0.1071, 0.8294, 0.07804, 0.8481, 0.05437, 0.8481, 0.07805, 0.8294, 0.07804, 0.8295, 0.05436, 0.8481, 0.02686, 0.8481, 0.05437, 0.8295, 0.05436, 0.8295, 0.02685, 0.7817, 0.02694, 0.8294, 0.02694, 0.8234, 0.05404, 0.7817, 0.02694, 0.8234, 0.05404, 0.8056, 0.06987, 0.8339, 0.3697, 0.8356, 0.139, 0.8487, 0.139, 0.8504, 0.3697, 0.8567, 0.3802, 0.8276, 0.3802, 0.8339, 0.3697, 0.8504, 0.3697, 0.8487, 0.139, 0.8356, 0.139, 0.8306, 0.1285, 0.8537, 0.1285, 0.8356, 0.139, 0.8339, 0.3697, 0.8232, 0.3755, 0.8256, 0.1331, 0.8587, 0.1331, 0.8611, 0.3755, 0.8504, 0.3697, 0.8487, 0.139, 0.9869, 0.2682, 0.975, 0.3792, 0.9664, 0.3801, 0.9784, 0.2682, 0.9869, 0.1585, 0.9869, 0.2682, 0.9784, 0.2682, 0.9784, 0.1585, 0.9784, 0.1585, 0.9665, 0.04668, 0.9751, 0.04759, 0.9869, 0.1585, 0.9374, 0.04797, 0.9665, 0.04668, 0.9784, 0.1585, 0.9366, 0.1585, 0.9366, 0.1585, 0.9784, 0.1585, 0.9784, 0.2682, 0.9366, 0.2682, 0.9366, 0.2682, 0.9784, 0.2682, 0.9664, 0.3801, 0.9373, 0.3788, 0.8997, 0.03927, 0.9288, 0.04092, 0.9283, 0.04958, 0.8992, 0.04794, 0.9281, 0.1585, 0.8863, 0.1585, 0.8992, 0.04794, 0.9283, 0.04958, 0.9281, 0.2682, 0.8863, 0.2682, 0.8863, 0.1585, 0.9281, 0.1585, 0.9282, 0.3772, 0.8994, 0.3788, 0.8863, 0.2682, 0.9281, 0.2682, 0.9287, 0.3858, 0.8999, 0.3874, 0.8994, 0.3788, 0.9282, 0.3772, 0.9373, 0.3788, 0.9282, 0.3772, 0.9281, 0.2682, 0.9366, 0.2682, 0.9366, 0.2682, 0.9281, 0.2682, 0.9281, 0.1585, 0.9366, 0.1585, 0.9366, 0.1585, 0.9281, 0.1585, 0.9283, 0.04958, 0.9374, 0.04797, 0.3583, 0.1144, 0.3495, 0.1144, 0.3495, 0.05075, 0.3583, 0.05075, 0.3495, 0.1144, 0.2856, 0.1156, 0.2856, 0.04955, 0.3495, 0.05075, 0.2856, 0.1156, 0.3495, 0.1144, 0.3515, 0.1229, 0.2859, 0.131, 0.3495, 0.05075, 0.2856, 0.04955, 0.2858, 0.03399, 0.3515, 0.04218, 0.1041, 0.1004, 0.09752, 0.1296, 0.01757, 0.1061, 0.02191, 0.08705, 0.1921, 0.1152, 0.182, 0.1534, 0.09752, 0.1296, 0.1041, 0.1004, 0.2859, 0.131, 0.2667, 0.1931, 0.182, 0.1534, 0.1921, 0.1152, 0.2858, 0.03399, 0.2856, 0.04955, 0.1959, 0.06289, 0.1942, 0.05094, 0.1921, 0.1152, 0.1947, 0.1025, 0.2856, 0.1156, 0.2859, 0.131, 0.1942, 0.05094, 0.1959, 0.06289, 0.1062, 0.0618, 0.1073, 0.05283, 0.1041, 0.1004, 0.1043, 0.09159, 0.1947, 0.1025, 0.1921, 0.1152, 0.1073, 0.05283, 0.1062, 0.0618, 0.02317, 0.06152, 0.02394, 0.05566, 0.02191, 0.08705, 0.02189, 0.08114, 0.1043, 0.09159, 0.1041, 0.1004, 0.02317, 0.06152, 0.1062, 0.0618, 0.1043, 0.09159, 0.02189, 0.08114, 0.1062, 0.0618, 0.1959, 0.06289, 0.1947, 0.1025, 0.1043, 0.09159, 0.1959, 0.06289, 0.2856, 0.04955, 0.2856, 0.1156, 0.1947, 0.1025, 0.7544, 0.9064, 0.7552, 0.9252, 0.6562, 0.9252, 0.6549, 0.9122, 0.7555, 0.954, 0.7548, 0.9728, 0.6547, 0.967, 0.6562, 0.954, 0.6562, 0.954, 0.6562, 0.9252, 0.7552, 0.9252, 0.7555, 0.954, 0.6489, 0.9545, 0.6489, 0.9247, 0.6562, 0.9252, 0.6562, 0.954, 0.5841, 0.4517, 0.5841, 0.4463, 0.5332, 0.4475, 0.5332, 0.4543, 0.5841, 0.4463, 0.5841, 0.4406, 0.5332, 0.4411, 0.5332, 0.4475, 0.5841, 0.4406, 0.5841, 0.4311, 0.5332, 0.4353, 0.5332, 0.4411, 0.5841, 0.4311, 0.5332, 0.429, 0.5332, 0.4353, 0.5841, 0.4611, 0.5841, 0.4517, 0.5332, 0.4543, 0.5332, 0.461, 0.5841, 0.4406, 0.5841, 0.4463, 0.6122, 0.4464, 0.6122, 0.4407, 0.5841, 0.4311, 0.5841, 0.4406, 0.6122, 0.4407, 0.6122, 0.4321, 0.5841, 0.4517, 0.5841, 0.4611, 0.6122, 0.461, 0.6122, 0.4517, 0.5841, 0.4463, 0.5841, 0.4517, 0.6122, 0.4517, 0.6122, 0.4464, 0.6122, 0.4407, 0.6122, 0.4464, 0.6324, 0.4462, 0.6324, 0.4409, 0.6122, 0.4321, 0.6122, 0.4407, 0.6324, 0.4409, 0.6324, 0.4325, 0.6122, 0.4517, 0.6122, 0.461, 0.6324, 0.4607, 0.6324, 0.4513, 0.6122, 0.4464, 0.6122, 0.4517, 0.6324, 0.4513, 0.6324, 0.4462, 0.6324, 0.4409, 0.6324, 0.4462, 0.6479, 0.4466, 0.6479, 0.4412, 0.6324, 0.4325, 0.6324, 0.4409, 0.6479, 0.4412, 0.6479, 0.434, 0.6324, 0.4513, 0.6324, 0.4607, 0.6479, 0.4603, 0.6479, 0.4519, 0.6324, 0.4462, 0.6324, 0.4513, 0.6479, 0.4519, 0.6479, 0.4466, 0.6479, 0.4412, 0.6479, 0.4466, 0.6678, 0.4461, 0.6678, 0.441, 0.6479, 0.434, 0.6479, 0.4412, 0.6678, 0.441, 0.6678, 0.4348, 0.6479, 0.4519, 0.6479, 0.4603, 0.6678, 0.46, 0.6678, 0.4506, 0.6479, 0.4466, 0.6479, 0.4519, 0.6678, 0.4506, 0.6678, 0.4461, 0.5332, 0.4475, 0.4997, 0.4484, 0.4997, 0.4552, 0.5332, 0.4543, 0.4997, 0.462, 0.5332, 0.461, 0.5332, 0.4543, 0.4997, 0.4552, 0.4997, 0.4347, 0.5332, 0.4353, 0.5332, 0.429, 0.4997, 0.4279, 0.4997, 0.4415, 0.5332, 0.4411, 0.5332, 0.4353, 0.4997, 0.4347, 0.4997, 0.4484, 0.5332, 0.4475, 0.5332, 0.4411, 0.4997, 0.4415, 0.4997, 0.4484, 0.06919, 0.4484, 0.06919, 0.4552, 0.4997, 0.4552, 0.06919, 0.4552, 0.06919, 0.4484, 0.009831, 0.4484, 0.009831, 0.4552, 0.009831, 0.4552, 0.009831, 0.462, 0.06919, 0.462, 0.06919, 0.4552, 0.06919, 0.462, 0.4997, 0.462, 0.4997, 0.4552, 0.06919, 0.4552, 0.009831, 0.4279, 0.009831, 0.4347, 0.06919, 0.4347, 0.06919, 0.4279, 0.06919, 0.4347, 0.4997, 0.4347, 0.4997, 0.4279, 0.06919, 0.4279, 0.009831, 0.4347, 0.009831, 0.4415, 0.06919, 0.4415, 0.06919, 0.4347, 0.06919, 0.4415, 0.4997, 0.4415, 0.4997, 0.4347, 0.06919, 0.4347, 0.06919, 0.4484, 0.06919, 0.4415, 0.009831, 0.4415, 0.009831, 0.4484, 0.06919, 0.4484, 0.4997, 0.4484, 0.4997, 0.4415, 0.06919, 0.4415, 0.06919, 0.4484, 0.06919, 0.4415, 0.4997, 0.4415, 0.4997, 0.4484, 0.06919, 0.4415, 0.06919, 0.4347, 0.4997, 0.4347, 0.4997, 0.4415, 0.06919, 0.4347, 0.06919, 0.4279, 0.4997, 0.4279, 0.4997, 0.4347, 0.06919, 0.462, 0.06919, 0.4552, 0.4997, 0.4552, 0.4997, 0.462, 0.4997, 0.4484, 0.4997, 0.4552, 0.06919, 0.4552, 0.06919, 0.4484, 0.4997, 0.4484, 0.4997, 0.4415, 0.5332, 0.4411, 0.5332, 0.4475, 0.4997, 0.4415, 0.4997, 0.4347, 0.5332, 0.4353, 0.5332, 0.4411, 0.4997, 0.4347, 0.4997, 0.4279, 0.5332, 0.429, 0.5332, 0.4353, 0.4997, 0.462, 0.4997, 0.4552, 0.5332, 0.4543, 0.5332, 0.461, 0.5332, 0.4475, 0.5332, 0.4543, 0.4997, 0.4552, 0.4997, 0.4484, 0.6479, 0.4466, 0.6678, 0.4461, 0.6678, 0.4506, 0.6479, 0.4519, 0.6479, 0.4519, 0.6678, 0.4506, 0.6678, 0.46, 0.6479, 0.4603, 0.6479, 0.434, 0.6678, 0.4348, 0.6678, 0.441, 0.6479, 0.4412, 0.6479, 0.4412, 0.6678, 0.441, 0.6678, 0.4461, 0.6479, 0.4466, 0.6324, 0.4462, 0.6479, 0.4466, 0.6479, 0.4519, 0.6324, 0.4513, 0.6324, 0.4513, 0.6479, 0.4519, 0.6479, 0.4603, 0.6324, 0.4607, 0.6324, 0.4325, 0.6479, 0.434, 0.6479, 0.4412, 0.6324, 0.4409, 0.6324, 0.4409, 0.6479, 0.4412, 0.6479, 0.4466, 0.6324, 0.4462, 0.6122, 0.4464, 0.6324, 0.4462, 0.6324, 0.4513, 0.6122, 0.4517, 0.6122, 0.4517, 0.6324, 0.4513, 0.6324, 0.4607, 0.6122, 0.461, 0.6122, 0.4321, 0.6324, 0.4325, 0.6324, 0.4409, 0.6122, 0.4407, 0.6122, 0.4407, 0.6324, 0.4409, 0.6324, 0.4462, 0.6122, 0.4464, 0.5841, 0.4463, 0.6122, 0.4464, 0.6122, 0.4517, 0.5841, 0.4517, 0.5841, 0.4517, 0.6122, 0.4517, 0.6122, 0.461, 0.5841, 0.4611, 0.5841, 0.4311, 0.6122, 0.4321, 0.6122, 0.4407, 0.5841, 0.4406, 0.5841, 0.4406, 0.6122, 0.4407, 0.6122, 0.4464, 0.5841, 0.4463, 0.5841, 0.4611, 0.5332, 0.461, 0.5332, 0.4543, 0.5841, 0.4517, 0.5841, 0.4311, 0.5332, 0.4353, 0.5332, 0.429, 0.5841, 0.4406, 0.5332, 0.4411, 0.5332, 0.4353, 0.5841, 0.4311, 0.5841, 0.4463, 0.5332, 0.4475, 0.5332, 0.4411, 0.5841, 0.4406, 0.5841, 0.4517, 0.5332, 0.4543, 0.5332, 0.4475, 0.5841, 0.4463, 0.6489, 0.9545, 0.6562, 0.954, 0.6562, 0.9252, 0.6489, 0.9247, 0.6562, 0.954, 0.7555, 0.954, 0.7552, 0.9252, 0.6562, 0.9252, 0.7555, 0.954, 0.6562, 0.954, 0.6547, 0.967, 0.7548, 0.9728, 0.7544, 0.9064, 0.6549, 0.9122, 0.6562, 0.9252, 0.7552, 0.9252, 0.1959, 0.06289, 0.1947, 0.1025, 0.2856, 0.1156, 0.2856, 0.04955, 0.1062, 0.0618, 0.1043, 0.09159, 0.1947, 0.1025, 0.1959, 0.06289, 0.02317, 0.06152, 0.02189, 0.08114, 0.1043, 0.09159, 0.1062, 0.0618, 0.02191, 0.08705, 0.1041, 0.1004, 0.1043, 0.09159, 0.02189, 0.08114, 0.1073, 0.05283, 0.02394, 0.05566, 0.02317, 0.06152, 0.1062, 0.0618, 0.1041, 0.1004, 0.1921, 0.1152, 0.1947, 0.1025, 0.1043, 0.09159, 0.1942, 0.05094, 0.1073, 0.05283, 0.1062, 0.0618, 0.1959, 0.06289, 0.1921, 0.1152, 0.2859, 0.131, 0.2856, 0.1156, 0.1947, 0.1025, 0.2858, 0.03399, 0.1942, 0.05094, 0.1959, 0.06289, 0.2856, 0.04955, 0.2859, 0.131, 0.1921, 0.1152, 0.182, 0.1534, 0.2667, 0.1931, 0.1921, 0.1152, 0.1041, 0.1004, 0.09752, 0.1296, 0.182, 0.1534, 0.1041, 0.1004, 0.02191, 0.08705, 0.01757, 0.1061, 0.09752, 0.1296, 0.3495, 0.05075, 0.3515, 0.04218, 0.2858, 0.03399, 0.2856, 0.04955, 0.2856, 0.1156, 0.2859, 0.131, 0.3515, 0.1229, 0.3495, 0.1144, 0.3495, 0.1144, 0.3495, 0.05075, 0.2856, 0.04955, 0.2856, 0.1156, 0.3583, 0.1144, 0.3583, 0.05075, 0.3495, 0.05075, 0.3495, 0.1144, 0.7817, 0.02694, 0.8056, 0.06987, 0.8234, 0.05404, 0.7817, 0.02694, 0.8234, 0.05404, 0.8294, 0.02694, 0.8481, 0.02686, 0.8295, 0.02685, 0.8295, 0.05436, 0.8481, 0.05437, 0.8481, 0.05437, 0.8295, 0.05436, 0.8294, 0.07804, 0.8481, 0.07805, 0.8481, 0.07805, 0.8294, 0.07804, 0.8294, 0.1071, 0.848, 0.1071, 0.8233, 0.05401, 0.8056, 0.06971, 0.782, 0.02714, 0.8292, 0.02714, 0.8233, 0.05401, 0.782, 0.02714, 0.8056, 0.06987, 0.7805, 0.06407, 0.777, 0.07634, 0.8056, 0.06987, 0.7817, 0.02694, 0.7805, 0.06407, 0.7619, 0.06216, 0.7805, 0.06407, 0.7817, 0.02694, 0.7635, 0.02614, 0.7601, 0.07364, 0.777, 0.07634, 0.7805, 0.06407, 0.7619, 0.06216, 0.782, 0.02714, 0.8056, 0.06971, 0.7807, 0.06396, 0.8056, 0.06971, 0.7773, 0.07613, 0.7807, 0.06396, 0.895, 0.818, 0.8922, 0.9217, 0.9091, 0.9219, 0.9117, 0.8181, 0.9566, 0.9219, 0.9735, 0.9218, 0.9708, 0.8181, 0.9541, 0.8181, 0.8978, 0.7144, 0.895, 0.818, 0.9117, 0.8181, 0.9145, 0.7143, 0.9541, 0.8181, 0.9708, 0.8181, 0.9682, 0.7144, 0.9515, 0.7144, 0.9006, 0.6108, 0.8978, 0.7144, 0.9145, 0.7143, 0.9173, 0.6106, 0.9515, 0.7144, 0.9682, 0.7144, 0.9654, 0.6108, 0.9488, 0.6106, 0.9035, 0.5064, 0.9006, 0.6108, 0.9173, 0.6106, 0.9201, 0.5068, 0.9488, 0.6106, 0.9654, 0.6108, 0.9627, 0.5064, 0.9461, 0.5068, 0.9173, 0.6106, 0.9488, 0.6106, 0.9461, 0.5068, 0.9201, 0.5068, 0.9145, 0.7143, 0.9515, 0.7144, 0.9488, 0.6106, 0.9173, 0.6106, 0.9117, 0.8181, 0.9541, 0.8181, 0.9515, 0.7144, 0.9145, 0.7143, 0.9091, 0.9219, 0.9566, 0.9219, 0.9541, 0.8181, 0.9117, 0.8181, 0.8544, 0.4956, 0.8285, 0.4957, 0.8258, 0.6019, 0.8573, 0.6019, 0.8573, 0.6019, 0.8258, 0.6019, 0.8231, 0.7081, 0.8601, 0.7081, 0.8601, 0.7081, 0.8231, 0.7081, 0.8205, 0.8143, 0.8629, 0.8143, 0.8629, 0.8143, 0.8205, 0.8143, 0.818, 0.9206, 0.8655, 0.9206, 0.9215, 0.4581, 0.9093, 0.4573, 0.9035, 0.5064, 0.9201, 0.5068, 0.9627, 0.5064, 0.9569, 0.4574, 0.9448, 0.4581, 0.9461, 0.5068, 0.9115, 0.4275, 0.9042, 0.431, 0.9093, 0.4573, 0.9215, 0.4581, 0.9569, 0.4574, 0.9621, 0.431, 0.9548, 0.4275, 0.9448, 0.4581, 0.9461, 0.5068, 0.9448, 0.4581, 0.9215, 0.4581, 0.9201, 0.5068, 0.9448, 0.4581, 0.9433, 0.4251, 0.923, 0.4251, 0.9215, 0.4581, 0.8313, 0.4185, 0.8298, 0.4457, 0.853, 0.4457, 0.8515, 0.4184, 0.8298, 0.4457, 0.8285, 0.4957, 0.8544, 0.4956, 0.853, 0.4457, 0.923, 0.4251, 0.9433, 0.4251, 0.9433, 0.41, 0.923, 0.41, 0.8971, 0.4243, 0.9042, 0.431, 0.9115, 0.4275, 0.9548, 0.4275, 0.9621, 0.431, 0.9692, 0.4244, 0.8515, 0.4085, 0.8313, 0.4085, 0.8313, 0.4185, 0.8515, 0.4184, 0.9091, 0.9219, 0.8922, 0.9217, 0.8911, 0.9797, 0.9078, 0.9783, 0.9735, 0.9218, 0.9566, 0.9219, 0.9578, 0.9783, 0.9745, 0.9797, 0.9078, 0.9783, 0.9578, 0.9783, 0.9566, 0.9219, 0.9091, 0.9219, 0.8166, 0.9798, 0.8669, 0.9798, 0.8655, 0.9206, 0.818, 0.9206])
me_circle.materials.append(mat_wood)
me_circle.use_remesh_preserve_volume = False
me_circle.use_remesh_preserve_attributes = False
me_circle.use_mirror_vertex_groups = False
me_circle.update()

# ---- objects
ob_point = bpy.data.objects.new('Point', light_point)
ob_circle = bpy.data.objects.new('Circle', me_circle)
ob_camera = bpy.data.objects.new('Camera', cam_camera)

# ---- transforms, parenting, visibility, modifiers, constraints
ob_point.location = (0.1959, -1.056, 0.8149)
ob_point.lineart.crease_threshold = 0.0
ob_circle.location = (0.0, 0.0, 0.0)
ob_circle.rotation_euler = (1.571, -0.0, 0.0)
ob_circle.lock_rotations_4d = False
ob_circle.empty_display_type = 'ARROWS'
ob_circle.lineart.crease_threshold = 0.0
_m = ob_circle.modifiers.new('EdgeSplit', 'EDGE_SPLIT')
_m.use_edge_angle = False
ob_camera.location = (0.8713, -0.6897, 0.6515)
ob_camera.rotation_euler = (1.063, 9.194e-06, 0.8701)
ob_camera.scale = (1.0, 1.0, 1.0)
ob_camera.lock_rotations_4d = False
ob_camera.empty_display_type = 'ARROWS'
ob_camera.color = (0.0, 0.0, 0.0, 0.0)
ob_camera.display_type = 'WIRE'
ob_camera.lineart.crease_threshold = 0.0

# ---- collection membership
col_collection_1.objects.link(ob_point)
col_collection_1.objects.link(ob_circle)
col_collection_1.objects.link(ob_camera)

# ---- scene / render settings (as saved in the file)
scene.camera = ob_camera
scene.frame_start = 1; scene.frame_end = 250; scene.frame_set(1)
scene.render.engine = 'BLENDER_EEVEE_NEXT'
scene.render.image_settings.color_mode = 'RGB'
scene.render.image_settings.compression = 90
scene.render.resolution_x = 800
scene.render.resolution_y = 600
scene.render.pixel_aspect_x = 100.0
scene.render.pixel_aspect_y = 100.0
scene.render.fps = 25
scene.render.dither_intensity = 0.0
scene.render.use_compositing = False
scene.render.use_sequencer = False
scene.render.bake_margin = 2
scene.render.bake_bias = 0.0
scene.render.use_stamp_time = False
scene.render.use_stamp_date = False
scene.render.use_stamp_frame = False
scene.render.use_stamp_camera = False
scene.render.use_stamp_scene = False
scene.render.use_stamp_filename = False
scene.render.use_stamp_render_time = False
scene.render.stamp_font_size = 0
scene.cycles.use_denoising = False
scene.cycles.samples = 10
scene.cycles.sampling_pattern = 'TABULATED_SOBOL'
scene.cycles.light_sampling_threshold = 0.0
scene.cycles.use_adaptive_sampling = False
scene.cycles.use_light_tree = False
scene.cycles.blur_glossy = 0.0
scene.cycles.volume_bounces = 1
scene.cycles.pixel_filter_type = 'GAUSSIAN'
scene.cycles.sample_clamp_indirect = 0.0
scene.view_settings.view_transform = 'Raw'
bpy.context.view_layer.update()
